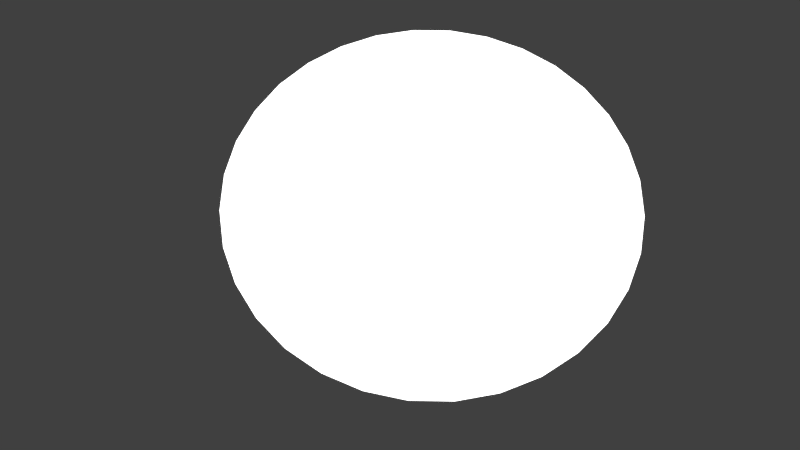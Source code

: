 # Source: mm-sun_new_.blend  (saved by Blender 2.76.0; exported with 4.5.12 LTS)
import bpy
from mathutils import Matrix  # noqa: F401  (used for matrix-valued properties, if any)

bpy.ops.wm.read_factory_settings(use_empty=True)
scene = bpy.context.scene
scene.name = 'Scene'

# ---- collections
col_collection_1 = bpy.data.collections.new('Collection 1'); scene.collection.children.link(col_collection_1)

# ---- images (referenced by path relative to the original .blend; pixels are not part of the script)
import os
ASSET_DIR = os.environ.get("B2B_ASSET_DIR", "")  # directory of the original .blend (textures are referenced by path, not embedded)
HERE = os.path.dirname(os.path.abspath(__file__))  # packed textures are extracted next to this script under _unpacked/

def load_image(name, relpath, width, height, colorspace="sRGB"):
    """Load a texture the original file referenced (path relative to the .blend, or extracted next to this script)."""
    p = next((c for c in (os.path.join(HERE, relpath), os.path.join(ASSET_DIR, relpath)) if relpath and os.path.exists(c)), "")
    if p:
        img = bpy.data.images.load(p, check_existing=True)
        img.name = name
    else:  # same state as the original file: an image datablock whose file is absent (Cycles renders it pink)
        img = bpy.data.images.new(name, width, height)
        img.source = "FILE"
        img.filepath = "//" + (relpath or name)
    img.colorspace_settings.name = colorspace
    return img
img_sonne2_png = load_image('sonne2.png', 'sonne2.png', 1024, 1024, 'sRGB')

# ---- materials (node trees are filled in below, after node groups)
mat_material = bpy.data.materials.new('Material')
mat_material.alpha_threshold = 0.0
mat_material.roughness = 0.5

# ---- material node trees
mat_material.use_nodes = True; mat_material.node_tree.nodes.clear()
_N = mat_material.node_tree.nodes; _L = mat_material.node_tree.links
n0 = _N.new('ShaderNodeOutputMaterial'); n0.name = 'Material Output'; n0.location = (708, 214)
n1 = _N.new('ShaderNodeBsdfTransparent'); n1.name = 'Transparent BSDF'; n1.location = (-181, 32)
n2 = _N.new('ShaderNodeBsdfDiffuse'); n2.name = 'Diffuse BSDF'; n2.location = (51, 398)
n3 = _N.new('ShaderNodeTexImage'); n3.name = 'Image Texture'; n3.location = (-180, 306)
n3.width = 140
n3.image = img_sonne2_png
n4 = _N.new('ShaderNodeMixShader'); n4.name = 'Mix Shader'; n4.location = (501, 191)
n5 = _N.new('ShaderNodeEmission'); n5.name = 'Emission'; n5.location = (281, 301)
n5.inputs[1].default_value = 2.0
_L.new(n3.outputs[0], n2.inputs[0])
_L.new(n4.outputs[0], n0.inputs[0])
_L.new(n3.outputs[1], n4.inputs[0])
_L.new(n2.outputs[0], n5.inputs[0])
_L.new(n1.outputs[0], n4.inputs[1])
_L.new(n5.outputs[0], n4.inputs[2])
n0.is_active_output = True

# ---- world
world_world = bpy.data.worlds.new('World'); scene.world = world_world
world_world.color = (0.05088, 0.05088, 0.05088)
world_world.use_sun_shadow = False
world_world.sun_shadow_jitter_overblur = 0.0
world_world.cycles.sampling_method = 'MANUAL'
world_world.cycles.sample_map_resolution = 256

# ---- cameras
cam_camera = bpy.data.cameras.new('Camera')
cam_camera.clip_end = 100.0
cam_camera.lens = 35.0
cam_camera.sensor_width = 32.0
cam_camera.sensor_height = 18.0
cam_camera.ortho_scale = 7.314
cam_camera.dof.focus_distance = 0.0

# ---- lights
light_lamp = bpy.data.lights.new('Lamp', 'POINT')
light_lamp.transmission_factor = 0.0
light_lamp.cutoff_distance = 30.0
light_lamp.energy = 100.0
light_lamp.shadow_buffer_clip_start = 1.001
light_lamp.shadow_soft_size = 0.1
light_lamp.shadow_maximum_resolution = 0.006
light_lamp.use_absolute_resolution = True
light_lamp.cycles.use_multiple_importance_sampling = False

# ---- meshes
me_circle = bpy.data.meshes.new('Circle')
me_circle.from_pydata([(7.321e-08, 1.617, 0.0), (-0.3154, 1.585, 0.0), (-0.6186, 1.493, 0.0), (-0.8981, 1.344, 0.0), (-1.143, 1.143, 0.0), (-1.344, 0.8981, 0.0), (-1.493, 0.6186, 0.0), (-1.585, 0.3154, 0.0), (-1.617, -5.365e-08, 0.0), (-1.585, -0.3154, 0.0), (-1.493, -0.6186, 0.0), (-1.344, -0.8981, 0.0), (-1.143, -1.143, 0.0), (-0.8981, -1.344, 0.0), (-0.6186, -1.493, 0.0), (-0.3154, -1.585, 0.0), (5.999e-07, -1.617, 0.0), (0.3154, -1.585, 0.0), (0.6186, -1.493, 0.0), (0.8981, -1.344, 0.0), (1.143, -1.143, 0.0), (1.344, -0.8981, 0.0), (1.493, -0.6186, 0.0), (1.585, -0.3154, 0.0), (1.617, 1.385e-06, 0.0), (1.585, 0.3154, 0.0), (1.493, 0.6186, 0.0), (1.344, 0.8981, 0.0), (1.143, 1.143, 0.0), (0.8981, 1.344, 0.0), (0.6186, 1.493, 0.0), (0.3154, 1.585, 0.0)], [], [(1, 2, 3, 4, 5, 6, 7, 8, 9, 10, 11, 12, 13, 14, 15, 16, 17, 18, 19, 20, 21, 22, 23, 24, 25, 26, 27, 28, 29, 30, 31, 0)])
_uv = me_circle.uv_layers.new(name='UVMap')
_uv.uv.foreach_set('vector', [0.5513, 0.2545, 0.5992, 0.2692, 0.6432, 0.2928, 0.6817, 0.3243, 0.7131, 0.3625, 0.7363, 0.406, 0.7504, 0.4531, 0.7548, 0.5019, 0.7493, 0.5507, 0.7342, 0.5975, 0.7101, 0.6404, 0.6779, 0.678, 0.6388, 0.7087, 0.5943, 0.7313, 0.5462, 0.7451, 0.4962, 0.7493, 0.4464, 0.744, 0.3986, 0.7293, 0.3546, 0.7057, 0.3162, 0.6743, 0.2848, 0.6361, 0.2616, 0.5926, 0.2475, 0.5456, 0.2431, 0.4968, 0.2485, 0.4481, 0.2635, 0.4013, 0.2876, 0.3583, 0.3198, 0.3207, 0.3589, 0.29, 0.4033, 0.2673, 0.4515, 0.2536, 0.5015, 0.2492])
me_circle.materials.append(mat_material)
me_circle.use_remesh_preserve_volume = False
me_circle.use_remesh_preserve_attributes = False
me_circle.use_mirror_vertex_groups = False
me_circle.update()

# ---- objects
ob_circle = bpy.data.objects.new('Circle', me_circle)
ob_lamp = bpy.data.objects.new('Lamp', light_lamp)
ob_camera = bpy.data.objects.new('Camera', cam_camera)

# ---- transforms, parenting, visibility, modifiers, constraints
ob_circle.location = (-0.0178, -0.0118, 0.01147)
ob_circle.lineart.crease_threshold = 0.0
ob_lamp.location = (4.076, 1.005, 5.904)
ob_lamp.rotation_euler = (0.6503, 0.05522, 1.866)
ob_lamp.lock_rotations_4d = False
ob_lamp.empty_display_type = 'ARROWS'
ob_lamp.color = (0.0, 0.0, 0.0, 0.0)
ob_lamp.lineart.crease_threshold = 0.0
ob_camera.location = (1.948, -2.67, 5.843)
ob_camera.rotation_euler = (0.4807, 0.002963, 0.7046)
ob_camera.lock_rotations_4d = False
ob_camera.empty_display_type = 'ARROWS'
ob_camera.color = (0.0, 0.0, 0.0, 0.0)
ob_camera.display_type = 'WIRE'
ob_camera.lineart.crease_threshold = 0.0

# ---- collection membership
col_collection_1.objects.link(ob_circle)
col_collection_1.objects.link(ob_lamp)
col_collection_1.objects.link(ob_camera)

# ---- scene / render settings (as saved in the file)
scene.camera = ob_camera
scene.frame_start = 1; scene.frame_end = 250; scene.frame_set(1)
scene.render.engine = 'CYCLES'
scene.render.resolution_percentage = 50
scene.render.dither_intensity = 0.0
scene.cycles.use_denoising = False
scene.cycles.samples = 10
scene.cycles.sampling_pattern = 'TABULATED_SOBOL'
scene.cycles.light_sampling_threshold = 0.0
scene.cycles.use_adaptive_sampling = False
scene.cycles.use_light_tree = False
scene.cycles.blur_glossy = 0.0
scene.cycles.pixel_filter_type = 'GAUSSIAN'
scene.cycles.sample_clamp_indirect = 0.0
scene.view_settings.view_transform = 'Standard'
bpy.context.view_layer.update()
